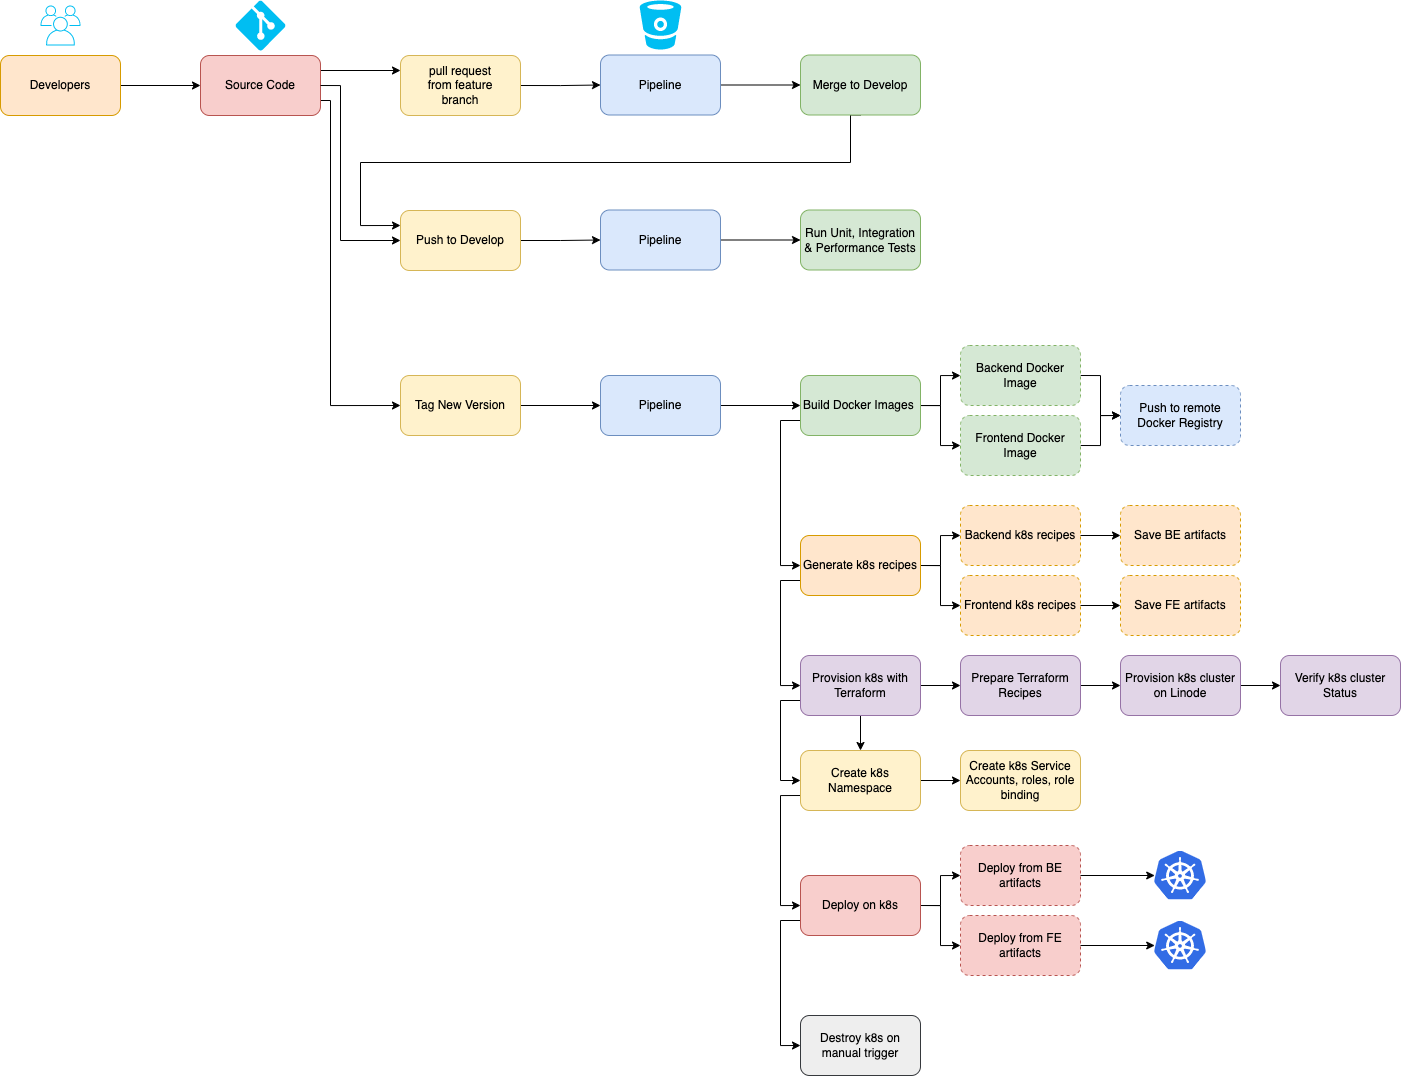

The diagram above was exported from draw.io. Its source (the exported page's mxGraphModel, read from the mxfile embedded in the PNG):
<mxGraphModel dx="1678" dy="905" grid="1" gridSize="10" guides="1" tooltips="1" connect="1" arrows="1" fold="1" page="1" pageScale="1" pageWidth="1654" pageHeight="1169" math="0" shadow="0">
  <root>
    <mxCell id="0" />
    <mxCell id="1" parent="0" />
    <mxCell id="a47EkDFK7d08LswmDYQU-7" style="edgeStyle=orthogonalEdgeStyle;rounded=0;orthogonalLoop=1;jettySize=auto;html=1;exitX=1;exitY=0.5;exitDx=0;exitDy=0;entryX=0;entryY=0.5;entryDx=0;entryDy=0;" parent="1" source="a47EkDFK7d08LswmDYQU-1" target="a47EkDFK7d08LswmDYQU-3" edge="1">
      <mxGeometry relative="1" as="geometry" />
    </mxCell>
    <mxCell id="a47EkDFK7d08LswmDYQU-1" value="Developers" style="rounded=1;whiteSpace=wrap;html=1;fillColor=#ffe6cc;strokeColor=#d79b00;" parent="1" vertex="1">
      <mxGeometry x="40" y="80" width="120" height="60" as="geometry" />
    </mxCell>
    <mxCell id="a47EkDFK7d08LswmDYQU-2" value="" style="sketch=0;outlineConnect=0;gradientColor=none;fontColor=#545B64;strokeColor=none;fillColor=#00bef2;dashed=0;verticalLabelPosition=bottom;verticalAlign=top;align=center;html=1;fontSize=12;fontStyle=0;aspect=fixed;shape=mxgraph.aws4.illustration_users;pointerEvents=1" parent="1" vertex="1">
      <mxGeometry x="80" y="30" width="40" height="40" as="geometry" />
    </mxCell>
    <mxCell id="a47EkDFK7d08LswmDYQU-17" value="" style="edgeStyle=orthogonalEdgeStyle;rounded=0;orthogonalLoop=1;jettySize=auto;html=1;exitX=1;exitY=0.25;exitDx=0;exitDy=0;entryX=0;entryY=0.25;entryDx=0;entryDy=0;" parent="1" source="a47EkDFK7d08LswmDYQU-3" target="a47EkDFK7d08LswmDYQU-16" edge="1">
      <mxGeometry relative="1" as="geometry" />
    </mxCell>
    <mxCell id="a47EkDFK7d08LswmDYQU-33" style="edgeStyle=orthogonalEdgeStyle;rounded=0;orthogonalLoop=1;jettySize=auto;html=1;exitX=1;exitY=0.75;exitDx=0;exitDy=0;entryX=0;entryY=0.5;entryDx=0;entryDy=0;" parent="1" source="a47EkDFK7d08LswmDYQU-3" target="a47EkDFK7d08LswmDYQU-32" edge="1">
      <mxGeometry relative="1" as="geometry">
        <Array as="points">
          <mxPoint x="370" y="125" />
          <mxPoint x="370" y="430" />
        </Array>
      </mxGeometry>
    </mxCell>
    <mxCell id="a47EkDFK7d08LswmDYQU-3" value="Source Code" style="rounded=1;whiteSpace=wrap;html=1;fillColor=#f8cecc;strokeColor=#b85450;" parent="1" vertex="1">
      <mxGeometry x="240" y="80" width="120" height="60" as="geometry" />
    </mxCell>
    <mxCell id="a47EkDFK7d08LswmDYQU-5" value="" style="verticalLabelPosition=bottom;html=1;verticalAlign=top;align=center;strokeColor=none;fillColor=#00BEF2;shape=mxgraph.azure.git_repository;" parent="1" vertex="1">
      <mxGeometry x="275" y="25" width="50" height="50" as="geometry" />
    </mxCell>
    <mxCell id="a47EkDFK7d08LswmDYQU-13" value="" style="edgeStyle=orthogonalEdgeStyle;rounded=0;orthogonalLoop=1;jettySize=auto;html=1;exitX=1;exitY=0.5;exitDx=0;exitDy=0;entryX=0;entryY=0.5;entryDx=0;entryDy=0;" parent="1" source="a47EkDFK7d08LswmDYQU-16" target="a47EkDFK7d08LswmDYQU-11" edge="1">
      <mxGeometry relative="1" as="geometry">
        <mxPoint x="550" y="110" as="sourcePoint" />
      </mxGeometry>
    </mxCell>
    <mxCell id="a47EkDFK7d08LswmDYQU-15" value="" style="edgeStyle=orthogonalEdgeStyle;rounded=0;orthogonalLoop=1;jettySize=auto;html=1;" parent="1" source="a47EkDFK7d08LswmDYQU-11" target="a47EkDFK7d08LswmDYQU-14" edge="1">
      <mxGeometry relative="1" as="geometry" />
    </mxCell>
    <mxCell id="a47EkDFK7d08LswmDYQU-11" value="Pipeline" style="rounded=1;whiteSpace=wrap;html=1;fillColor=#dae8fc;strokeColor=#6c8ebf;" parent="1" vertex="1">
      <mxGeometry x="640" y="79.5" width="120" height="60" as="geometry" />
    </mxCell>
    <mxCell id="a47EkDFK7d08LswmDYQU-12" value="" style="verticalLabelPosition=bottom;html=1;verticalAlign=top;align=center;strokeColor=none;fillColor=#00BEF2;shape=mxgraph.azure.bitbucket_code_source;" parent="1" vertex="1">
      <mxGeometry x="679.1700000000001" y="25" width="41.65" height="49" as="geometry" />
    </mxCell>
    <mxCell id="a47EkDFK7d08LswmDYQU-31" style="edgeStyle=orthogonalEdgeStyle;rounded=0;orthogonalLoop=1;jettySize=auto;html=1;exitX=0.5;exitY=1;exitDx=0;exitDy=0;entryX=0;entryY=0.25;entryDx=0;entryDy=0;" parent="1" source="a47EkDFK7d08LswmDYQU-14" target="a47EkDFK7d08LswmDYQU-30" edge="1">
      <mxGeometry relative="1" as="geometry">
        <Array as="points">
          <mxPoint x="890" y="187" />
          <mxPoint x="400" y="187" />
          <mxPoint x="400" y="250" />
        </Array>
      </mxGeometry>
    </mxCell>
    <mxCell id="a47EkDFK7d08LswmDYQU-14" value="Merge to Develop" style="rounded=1;whiteSpace=wrap;html=1;fillColor=#d5e8d4;strokeColor=#82b366;" parent="1" vertex="1">
      <mxGeometry x="840" y="79.5" width="120" height="60" as="geometry" />
    </mxCell>
    <mxCell id="a47EkDFK7d08LswmDYQU-16" value="pull request&lt;br&gt;from feature&lt;br&gt;branch" style="rounded=1;whiteSpace=wrap;html=1;fillColor=#fff2cc;strokeColor=#d6b656;" parent="1" vertex="1">
      <mxGeometry x="440" y="80" width="120" height="60" as="geometry" />
    </mxCell>
    <mxCell id="a47EkDFK7d08LswmDYQU-22" value="" style="edgeStyle=orthogonalEdgeStyle;rounded=0;orthogonalLoop=1;jettySize=auto;html=1;exitX=1;exitY=0.5;exitDx=0;exitDy=0;" parent="1" source="a47EkDFK7d08LswmDYQU-3" target="a47EkDFK7d08LswmDYQU-30" edge="1">
      <mxGeometry relative="1" as="geometry">
        <mxPoint x="360" y="265" as="sourcePoint" />
        <Array as="points">
          <mxPoint x="380" y="110" />
          <mxPoint x="380" y="265" />
        </Array>
      </mxGeometry>
    </mxCell>
    <mxCell id="a47EkDFK7d08LswmDYQU-25" value="" style="edgeStyle=orthogonalEdgeStyle;rounded=0;orthogonalLoop=1;jettySize=auto;html=1;exitX=1;exitY=0.5;exitDx=0;exitDy=0;entryX=0;entryY=0.5;entryDx=0;entryDy=0;" parent="1" source="a47EkDFK7d08LswmDYQU-30" target="a47EkDFK7d08LswmDYQU-27" edge="1">
      <mxGeometry relative="1" as="geometry">
        <mxPoint x="550" y="265" as="sourcePoint" />
      </mxGeometry>
    </mxCell>
    <mxCell id="a47EkDFK7d08LswmDYQU-26" value="" style="edgeStyle=orthogonalEdgeStyle;rounded=0;orthogonalLoop=1;jettySize=auto;html=1;" parent="1" source="a47EkDFK7d08LswmDYQU-27" target="a47EkDFK7d08LswmDYQU-29" edge="1">
      <mxGeometry relative="1" as="geometry" />
    </mxCell>
    <mxCell id="a47EkDFK7d08LswmDYQU-27" value="Pipeline" style="rounded=1;whiteSpace=wrap;html=1;fillColor=#dae8fc;strokeColor=#6c8ebf;" parent="1" vertex="1">
      <mxGeometry x="640" y="234.5" width="120" height="60" as="geometry" />
    </mxCell>
    <mxCell id="a47EkDFK7d08LswmDYQU-29" value="Run Unit, Integration &amp;amp; Performance Tests" style="rounded=1;whiteSpace=wrap;html=1;fillColor=#d5e8d4;strokeColor=#82b366;" parent="1" vertex="1">
      <mxGeometry x="840" y="234.5" width="120" height="60" as="geometry" />
    </mxCell>
    <mxCell id="a47EkDFK7d08LswmDYQU-30" value="Push to Develop" style="rounded=1;whiteSpace=wrap;html=1;fillColor=#fff2cc;strokeColor=#d6b656;" parent="1" vertex="1">
      <mxGeometry x="440" y="235" width="120" height="60" as="geometry" />
    </mxCell>
    <mxCell id="a47EkDFK7d08LswmDYQU-36" style="edgeStyle=orthogonalEdgeStyle;rounded=0;orthogonalLoop=1;jettySize=auto;html=1;exitX=1;exitY=0.5;exitDx=0;exitDy=0;entryX=0;entryY=0.5;entryDx=0;entryDy=0;" parent="1" source="a47EkDFK7d08LswmDYQU-32" target="a47EkDFK7d08LswmDYQU-35" edge="1">
      <mxGeometry relative="1" as="geometry" />
    </mxCell>
    <mxCell id="a47EkDFK7d08LswmDYQU-32" value="Tag New Version" style="rounded=1;whiteSpace=wrap;html=1;fillColor=#fff2cc;strokeColor=#d6b656;" parent="1" vertex="1">
      <mxGeometry x="440" y="400" width="120" height="60" as="geometry" />
    </mxCell>
    <mxCell id="a47EkDFK7d08LswmDYQU-38" style="edgeStyle=orthogonalEdgeStyle;rounded=0;orthogonalLoop=1;jettySize=auto;html=1;exitX=1;exitY=0.5;exitDx=0;exitDy=0;entryX=0;entryY=0.5;entryDx=0;entryDy=0;" parent="1" source="a47EkDFK7d08LswmDYQU-35" target="a47EkDFK7d08LswmDYQU-37" edge="1">
      <mxGeometry relative="1" as="geometry" />
    </mxCell>
    <mxCell id="a47EkDFK7d08LswmDYQU-35" value="Pipeline" style="rounded=1;whiteSpace=wrap;html=1;fillColor=#dae8fc;strokeColor=#6c8ebf;" parent="1" vertex="1">
      <mxGeometry x="640" y="400" width="120" height="60" as="geometry" />
    </mxCell>
    <mxCell id="a47EkDFK7d08LswmDYQU-45" value="" style="edgeStyle=orthogonalEdgeStyle;rounded=0;orthogonalLoop=1;jettySize=auto;html=1;" parent="1" source="a47EkDFK7d08LswmDYQU-37" target="a47EkDFK7d08LswmDYQU-44" edge="1">
      <mxGeometry relative="1" as="geometry" />
    </mxCell>
    <mxCell id="a47EkDFK7d08LswmDYQU-47" style="edgeStyle=orthogonalEdgeStyle;rounded=0;orthogonalLoop=1;jettySize=auto;html=1;exitX=1;exitY=0.5;exitDx=0;exitDy=0;entryX=0;entryY=0.5;entryDx=0;entryDy=0;" parent="1" source="a47EkDFK7d08LswmDYQU-37" target="a47EkDFK7d08LswmDYQU-46" edge="1">
      <mxGeometry relative="1" as="geometry" />
    </mxCell>
    <mxCell id="a47EkDFK7d08LswmDYQU-51" style="edgeStyle=orthogonalEdgeStyle;rounded=0;orthogonalLoop=1;jettySize=auto;html=1;exitX=0;exitY=0.75;exitDx=0;exitDy=0;entryX=0;entryY=0.5;entryDx=0;entryDy=0;" parent="1" source="a47EkDFK7d08LswmDYQU-37" target="TbUzTIg9mtLZjaNiJyLP-25" edge="1">
      <mxGeometry relative="1" as="geometry" />
    </mxCell>
    <mxCell id="a47EkDFK7d08LswmDYQU-37" value="Build Docker Images&amp;nbsp;" style="rounded=1;whiteSpace=wrap;html=1;fillColor=#d5e8d4;strokeColor=#82b366;" parent="1" vertex="1">
      <mxGeometry x="840" y="400" width="120" height="60" as="geometry" />
    </mxCell>
    <mxCell id="a47EkDFK7d08LswmDYQU-52" style="edgeStyle=orthogonalEdgeStyle;rounded=0;orthogonalLoop=1;jettySize=auto;html=1;exitX=0;exitY=0.75;exitDx=0;exitDy=0;entryX=0;entryY=0.5;entryDx=0;entryDy=0;" parent="1" source="TbUzTIg9mtLZjaNiJyLP-9" target="a47EkDFK7d08LswmDYQU-42" edge="1">
      <mxGeometry relative="1" as="geometry">
        <mxPoint x="839.9999999999995" y="885" as="sourcePoint" />
      </mxGeometry>
    </mxCell>
    <mxCell id="a47EkDFK7d08LswmDYQU-63" style="edgeStyle=orthogonalEdgeStyle;rounded=0;orthogonalLoop=1;jettySize=auto;html=1;exitX=1;exitY=0.5;exitDx=0;exitDy=0;entryX=0;entryY=0.5;entryDx=0;entryDy=0;" parent="1" source="a47EkDFK7d08LswmDYQU-42" target="a47EkDFK7d08LswmDYQU-61" edge="1">
      <mxGeometry relative="1" as="geometry" />
    </mxCell>
    <mxCell id="a47EkDFK7d08LswmDYQU-64" style="edgeStyle=orthogonalEdgeStyle;rounded=0;orthogonalLoop=1;jettySize=auto;html=1;exitX=1;exitY=0.5;exitDx=0;exitDy=0;entryX=0;entryY=0.5;entryDx=0;entryDy=0;" parent="1" source="a47EkDFK7d08LswmDYQU-42" target="a47EkDFK7d08LswmDYQU-62" edge="1">
      <mxGeometry relative="1" as="geometry" />
    </mxCell>
    <mxCell id="TbUzTIg9mtLZjaNiJyLP-35" style="edgeStyle=orthogonalEdgeStyle;rounded=0;orthogonalLoop=1;jettySize=auto;html=1;exitX=0;exitY=0.75;exitDx=0;exitDy=0;entryX=0;entryY=0.5;entryDx=0;entryDy=0;" edge="1" parent="1" source="a47EkDFK7d08LswmDYQU-42" target="TbUzTIg9mtLZjaNiJyLP-34">
      <mxGeometry relative="1" as="geometry" />
    </mxCell>
    <mxCell id="a47EkDFK7d08LswmDYQU-42" value="Deploy on k8s" style="rounded=1;whiteSpace=wrap;html=1;fillColor=#f8cecc;strokeColor=#b85450;" parent="1" vertex="1">
      <mxGeometry x="840" y="900" width="120" height="60" as="geometry" />
    </mxCell>
    <mxCell id="a47EkDFK7d08LswmDYQU-49" style="edgeStyle=orthogonalEdgeStyle;rounded=0;orthogonalLoop=1;jettySize=auto;html=1;exitX=1;exitY=0.5;exitDx=0;exitDy=0;entryX=0;entryY=0.5;entryDx=0;entryDy=0;" parent="1" source="a47EkDFK7d08LswmDYQU-44" target="a47EkDFK7d08LswmDYQU-48" edge="1">
      <mxGeometry relative="1" as="geometry" />
    </mxCell>
    <mxCell id="a47EkDFK7d08LswmDYQU-44" value="Backend Docker Image" style="rounded=1;whiteSpace=wrap;html=1;fillColor=#d5e8d4;strokeColor=#82b366;dashed=1;" parent="1" vertex="1">
      <mxGeometry x="1000" y="370" width="120" height="60" as="geometry" />
    </mxCell>
    <mxCell id="a47EkDFK7d08LswmDYQU-50" style="edgeStyle=orthogonalEdgeStyle;rounded=0;orthogonalLoop=1;jettySize=auto;html=1;exitX=1;exitY=0.5;exitDx=0;exitDy=0;entryX=0;entryY=0.5;entryDx=0;entryDy=0;" parent="1" source="a47EkDFK7d08LswmDYQU-46" target="a47EkDFK7d08LswmDYQU-48" edge="1">
      <mxGeometry relative="1" as="geometry" />
    </mxCell>
    <mxCell id="a47EkDFK7d08LswmDYQU-46" value="Frontend Docker Image" style="rounded=1;whiteSpace=wrap;html=1;fillColor=#d5e8d4;strokeColor=#82b366;dashed=1;" parent="1" vertex="1">
      <mxGeometry x="1000" y="440" width="120" height="60" as="geometry" />
    </mxCell>
    <mxCell id="a47EkDFK7d08LswmDYQU-48" value="Push to remote Docker Registry" style="rounded=1;whiteSpace=wrap;html=1;fillColor=#dae8fc;strokeColor=#6c8ebf;dashed=1;" parent="1" vertex="1">
      <mxGeometry x="1160" y="410" width="120" height="60" as="geometry" />
    </mxCell>
    <mxCell id="a47EkDFK7d08LswmDYQU-66" style="edgeStyle=orthogonalEdgeStyle;rounded=0;orthogonalLoop=1;jettySize=auto;html=1;exitX=1;exitY=0.5;exitDx=0;exitDy=0;entryX=0;entryY=0.5;entryDx=0;entryDy=0;" parent="1" source="a47EkDFK7d08LswmDYQU-61" target="a47EkDFK7d08LswmDYQU-65" edge="1">
      <mxGeometry relative="1" as="geometry" />
    </mxCell>
    <mxCell id="a47EkDFK7d08LswmDYQU-61" value="Deploy from BE artifacts" style="rounded=1;whiteSpace=wrap;html=1;fillColor=#f8cecc;strokeColor=#b85450;dashed=1;" parent="1" vertex="1">
      <mxGeometry x="1000" y="870" width="120" height="60" as="geometry" />
    </mxCell>
    <mxCell id="a47EkDFK7d08LswmDYQU-68" style="edgeStyle=orthogonalEdgeStyle;rounded=0;orthogonalLoop=1;jettySize=auto;html=1;exitX=1;exitY=0.5;exitDx=0;exitDy=0;entryX=0;entryY=0.5;entryDx=0;entryDy=0;" parent="1" source="a47EkDFK7d08LswmDYQU-62" target="a47EkDFK7d08LswmDYQU-67" edge="1">
      <mxGeometry relative="1" as="geometry" />
    </mxCell>
    <mxCell id="a47EkDFK7d08LswmDYQU-62" value="Deploy from FE artifacts" style="rounded=1;whiteSpace=wrap;html=1;fillColor=#f8cecc;strokeColor=#b85450;dashed=1;" parent="1" vertex="1">
      <mxGeometry x="1000" y="940" width="120" height="60" as="geometry" />
    </mxCell>
    <mxCell id="a47EkDFK7d08LswmDYQU-65" value="" style="editableCssRules=.*;shape=image;verticalLabelPosition=bottom;labelBackgroundColor=#ffffff;verticalAlign=top;aspect=fixed;imageAspect=0;image=data:image/svg+xml,(base64 omitted: 7556 chars);fontColor=default;dashed=1;fillColor=#00bef2;" parent="1" vertex="1">
      <mxGeometry x="1194.21" y="875.5" width="51.58" height="49" as="geometry" />
    </mxCell>
    <mxCell id="a47EkDFK7d08LswmDYQU-67" value="" style="editableCssRules=.*;shape=image;verticalLabelPosition=bottom;labelBackgroundColor=#ffffff;verticalAlign=top;aspect=fixed;imageAspect=0;image=data:image/svg+xml,(base64 omitted: 7556 chars);fontColor=default;dashed=1;fillColor=#00bef2;" parent="1" vertex="1">
      <mxGeometry x="1194.21" y="945.5" width="51.58" height="49" as="geometry" />
    </mxCell>
    <mxCell id="TbUzTIg9mtLZjaNiJyLP-3" value="" style="edgeStyle=orthogonalEdgeStyle;rounded=0;orthogonalLoop=1;jettySize=auto;html=1;" edge="1" parent="1" source="TbUzTIg9mtLZjaNiJyLP-1" target="TbUzTIg9mtLZjaNiJyLP-2">
      <mxGeometry relative="1" as="geometry" />
    </mxCell>
    <mxCell id="TbUzTIg9mtLZjaNiJyLP-11" style="edgeStyle=orthogonalEdgeStyle;rounded=0;orthogonalLoop=1;jettySize=auto;html=1;exitX=0;exitY=0.75;exitDx=0;exitDy=0;entryX=0;entryY=0.5;entryDx=0;entryDy=0;" edge="1" parent="1" source="TbUzTIg9mtLZjaNiJyLP-1" target="TbUzTIg9mtLZjaNiJyLP-9">
      <mxGeometry relative="1" as="geometry" />
    </mxCell>
    <mxCell id="TbUzTIg9mtLZjaNiJyLP-33" value="" style="edgeStyle=orthogonalEdgeStyle;rounded=0;orthogonalLoop=1;jettySize=auto;html=1;" edge="1" parent="1" source="TbUzTIg9mtLZjaNiJyLP-1" target="TbUzTIg9mtLZjaNiJyLP-9">
      <mxGeometry relative="1" as="geometry" />
    </mxCell>
    <mxCell id="TbUzTIg9mtLZjaNiJyLP-1" value="Provision k8s with Terraform" style="rounded=1;whiteSpace=wrap;html=1;fillColor=#e1d5e7;strokeColor=#9673a6;" vertex="1" parent="1">
      <mxGeometry x="840" y="680" width="120" height="60" as="geometry" />
    </mxCell>
    <mxCell id="TbUzTIg9mtLZjaNiJyLP-6" value="" style="edgeStyle=orthogonalEdgeStyle;rounded=0;orthogonalLoop=1;jettySize=auto;html=1;" edge="1" parent="1" source="TbUzTIg9mtLZjaNiJyLP-2" target="TbUzTIg9mtLZjaNiJyLP-5">
      <mxGeometry relative="1" as="geometry" />
    </mxCell>
    <mxCell id="TbUzTIg9mtLZjaNiJyLP-2" value="Prepare Terraform Recipes" style="rounded=1;whiteSpace=wrap;html=1;fillColor=#e1d5e7;strokeColor=#9673a6;" vertex="1" parent="1">
      <mxGeometry x="1000" y="680" width="120" height="60" as="geometry" />
    </mxCell>
    <mxCell id="TbUzTIg9mtLZjaNiJyLP-8" value="" style="edgeStyle=orthogonalEdgeStyle;rounded=0;orthogonalLoop=1;jettySize=auto;html=1;" edge="1" parent="1" source="TbUzTIg9mtLZjaNiJyLP-5" target="TbUzTIg9mtLZjaNiJyLP-7">
      <mxGeometry relative="1" as="geometry" />
    </mxCell>
    <mxCell id="TbUzTIg9mtLZjaNiJyLP-5" value="Provision k8s cluster on Linode" style="rounded=1;whiteSpace=wrap;html=1;fillColor=#e1d5e7;strokeColor=#9673a6;" vertex="1" parent="1">
      <mxGeometry x="1160" y="680" width="120" height="60" as="geometry" />
    </mxCell>
    <mxCell id="TbUzTIg9mtLZjaNiJyLP-7" value="Verify k8s cluster Status" style="rounded=1;whiteSpace=wrap;html=1;fillColor=#e1d5e7;strokeColor=#9673a6;" vertex="1" parent="1">
      <mxGeometry x="1320" y="680" width="120" height="60" as="geometry" />
    </mxCell>
    <mxCell id="TbUzTIg9mtLZjaNiJyLP-13" value="" style="edgeStyle=orthogonalEdgeStyle;rounded=0;orthogonalLoop=1;jettySize=auto;html=1;" edge="1" parent="1" source="TbUzTIg9mtLZjaNiJyLP-9" target="TbUzTIg9mtLZjaNiJyLP-12">
      <mxGeometry relative="1" as="geometry" />
    </mxCell>
    <mxCell id="TbUzTIg9mtLZjaNiJyLP-9" value="Create k8s Namespace" style="rounded=1;whiteSpace=wrap;html=1;fillColor=#fff2cc;strokeColor=#d6b656;" vertex="1" parent="1">
      <mxGeometry x="840" y="775" width="120" height="60" as="geometry" />
    </mxCell>
    <mxCell id="TbUzTIg9mtLZjaNiJyLP-12" value="Create k8s Service Accounts, roles, role binding" style="rounded=1;whiteSpace=wrap;html=1;fillColor=#fff2cc;strokeColor=#d6b656;" vertex="1" parent="1">
      <mxGeometry x="1000" y="775" width="120" height="60" as="geometry" />
    </mxCell>
    <mxCell id="TbUzTIg9mtLZjaNiJyLP-23" style="edgeStyle=orthogonalEdgeStyle;rounded=0;orthogonalLoop=1;jettySize=auto;html=1;exitX=1;exitY=0.5;exitDx=0;exitDy=0;entryX=0;entryY=0.5;entryDx=0;entryDy=0;" edge="1" parent="1" source="TbUzTIg9mtLZjaNiJyLP-25" target="TbUzTIg9mtLZjaNiJyLP-27">
      <mxGeometry relative="1" as="geometry" />
    </mxCell>
    <mxCell id="TbUzTIg9mtLZjaNiJyLP-24" style="edgeStyle=orthogonalEdgeStyle;rounded=0;orthogonalLoop=1;jettySize=auto;html=1;exitX=1;exitY=0.5;exitDx=0;exitDy=0;entryX=0;entryY=0.5;entryDx=0;entryDy=0;" edge="1" parent="1" source="TbUzTIg9mtLZjaNiJyLP-25" target="TbUzTIg9mtLZjaNiJyLP-29">
      <mxGeometry relative="1" as="geometry" />
    </mxCell>
    <mxCell id="TbUzTIg9mtLZjaNiJyLP-32" style="edgeStyle=orthogonalEdgeStyle;rounded=0;orthogonalLoop=1;jettySize=auto;html=1;exitX=0;exitY=0.75;exitDx=0;exitDy=0;entryX=0;entryY=0.5;entryDx=0;entryDy=0;" edge="1" parent="1" source="TbUzTIg9mtLZjaNiJyLP-25" target="TbUzTIg9mtLZjaNiJyLP-1">
      <mxGeometry relative="1" as="geometry" />
    </mxCell>
    <mxCell id="TbUzTIg9mtLZjaNiJyLP-25" value="Generate k8s recipes" style="rounded=1;whiteSpace=wrap;html=1;fillColor=#ffe6cc;strokeColor=#d79b00;" vertex="1" parent="1">
      <mxGeometry x="840" y="560" width="120" height="60" as="geometry" />
    </mxCell>
    <mxCell id="TbUzTIg9mtLZjaNiJyLP-26" value="" style="edgeStyle=orthogonalEdgeStyle;rounded=0;orthogonalLoop=1;jettySize=auto;html=1;" edge="1" parent="1" source="TbUzTIg9mtLZjaNiJyLP-27" target="TbUzTIg9mtLZjaNiJyLP-30">
      <mxGeometry relative="1" as="geometry" />
    </mxCell>
    <mxCell id="TbUzTIg9mtLZjaNiJyLP-27" value="Backend k8s recipes" style="rounded=1;whiteSpace=wrap;html=1;fillColor=#ffe6cc;strokeColor=#d79b00;dashed=1;" vertex="1" parent="1">
      <mxGeometry x="1000" y="530" width="120" height="60" as="geometry" />
    </mxCell>
    <mxCell id="TbUzTIg9mtLZjaNiJyLP-28" value="" style="edgeStyle=orthogonalEdgeStyle;rounded=0;orthogonalLoop=1;jettySize=auto;html=1;" edge="1" parent="1" source="TbUzTIg9mtLZjaNiJyLP-29" target="TbUzTIg9mtLZjaNiJyLP-31">
      <mxGeometry relative="1" as="geometry" />
    </mxCell>
    <mxCell id="TbUzTIg9mtLZjaNiJyLP-29" value="Frontend k8s recipes" style="rounded=1;whiteSpace=wrap;html=1;fillColor=#ffe6cc;strokeColor=#d79b00;dashed=1;" vertex="1" parent="1">
      <mxGeometry x="1000" y="600" width="120" height="60" as="geometry" />
    </mxCell>
    <mxCell id="TbUzTIg9mtLZjaNiJyLP-30" value="Save BE artifacts" style="rounded=1;whiteSpace=wrap;html=1;fillColor=#ffe6cc;strokeColor=#d79b00;dashed=1;" vertex="1" parent="1">
      <mxGeometry x="1160" y="530" width="120" height="60" as="geometry" />
    </mxCell>
    <mxCell id="TbUzTIg9mtLZjaNiJyLP-31" value="Save FE artifacts" style="rounded=1;whiteSpace=wrap;html=1;fillColor=#ffe6cc;strokeColor=#d79b00;dashed=1;" vertex="1" parent="1">
      <mxGeometry x="1160" y="600" width="120" height="60" as="geometry" />
    </mxCell>
    <mxCell id="TbUzTIg9mtLZjaNiJyLP-34" value="Destroy k8s on manual trigger" style="rounded=1;whiteSpace=wrap;html=1;fillColor=#eeeeee;strokeColor=#36393d;" vertex="1" parent="1">
      <mxGeometry x="840" y="1040" width="120" height="60" as="geometry" />
    </mxCell>
  </root>
</mxGraphModel>